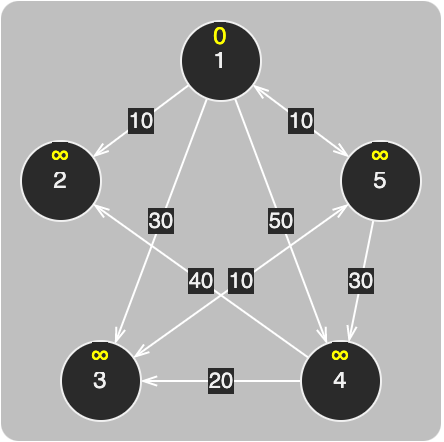

The diagram above was exported from draw.io. Its source (the exported page's mxGraphModel, read from the mxfile embedded in the PNG):
<mxGraphModel dx="610" dy="873" grid="1" gridSize="10" guides="1" tooltips="1" connect="1" arrows="1" fold="1" page="0" pageScale="1" pageWidth="827" pageHeight="1169" background="#ffffff" math="0" shadow="0">
  <root>
    <mxCell id="0" />
    <mxCell id="1" parent="0" />
    <mxCell id="2" value="" style="rounded=1;whiteSpace=wrap;html=1;strokeColor=none;fontSize=9;fillColor=default;opacity=30;arcSize=4;" vertex="1" parent="1">
      <mxGeometry x="1990" y="-130" width="220" height="220" as="geometry" />
    </mxCell>
    <mxCell id="3" value="10" style="rounded=0;orthogonalLoop=1;jettySize=auto;html=1;strokeColor=#FFFFFF;endArrow=openThin;endFill=0;" edge="1" source="7" target="8" parent="1">
      <mxGeometry relative="1" as="geometry" />
    </mxCell>
    <mxCell id="4" value="30" style="edgeStyle=none;rounded=0;orthogonalLoop=1;jettySize=auto;html=1;strokeColor=#FFFFFF;endArrow=openThin;endFill=0;" edge="1" source="7" target="15" parent="1">
      <mxGeometry relative="1" as="geometry" />
    </mxCell>
    <mxCell id="5" value="50" style="edgeStyle=none;rounded=0;orthogonalLoop=1;jettySize=auto;html=1;strokeColor=#FFFFFF;endArrow=openThin;endFill=0;" edge="1" source="7" target="13" parent="1">
      <mxGeometry relative="1" as="geometry" />
    </mxCell>
    <mxCell id="6" value="10" style="edgeStyle=none;rounded=0;orthogonalLoop=1;jettySize=auto;html=1;strokeColor=#FFFFFF;endArrow=openThin;endFill=0;startArrow=openThin;startFill=0;" edge="1" source="7" target="10" parent="1">
      <mxGeometry relative="1" as="geometry" />
    </mxCell>
    <mxCell id="7" value="1" style="ellipse;whiteSpace=wrap;html=1;aspect=fixed;" vertex="1" parent="1">
      <mxGeometry x="2080" y="-120" width="40" height="40" as="geometry" />
    </mxCell>
    <mxCell id="8" value="2" style="ellipse;whiteSpace=wrap;html=1;aspect=fixed;" vertex="1" parent="1">
      <mxGeometry x="2000" y="-60" width="40" height="40" as="geometry" />
    </mxCell>
    <mxCell id="9" value="30" style="edgeStyle=none;rounded=0;orthogonalLoop=1;jettySize=auto;html=1;strokeColor=#FFFFFF;endArrow=openThin;endFill=0;" edge="1" source="10" target="13" parent="1">
      <mxGeometry relative="1" as="geometry" />
    </mxCell>
    <mxCell id="10" value="5" style="ellipse;whiteSpace=wrap;html=1;aspect=fixed;" vertex="1" parent="1">
      <mxGeometry x="2160" y="-60" width="40" height="40" as="geometry" />
    </mxCell>
    <mxCell id="11" value="20" style="edgeStyle=none;rounded=0;orthogonalLoop=1;jettySize=auto;html=1;strokeColor=#FFFFFF;endArrow=openThin;endFill=0;" edge="1" source="13" target="15" parent="1">
      <mxGeometry relative="1" as="geometry" />
    </mxCell>
    <mxCell id="12" value="40" style="edgeStyle=none;rounded=0;orthogonalLoop=1;jettySize=auto;html=1;strokeColor=#FFFFFF;endArrow=openThin;endFill=0;" edge="1" source="13" target="8" parent="1">
      <mxGeometry relative="1" as="geometry" />
    </mxCell>
    <mxCell id="13" value="4" style="ellipse;whiteSpace=wrap;html=1;aspect=fixed;" vertex="1" parent="1">
      <mxGeometry x="2140" y="40" width="40" height="40" as="geometry" />
    </mxCell>
    <mxCell id="14" value="10" style="edgeStyle=none;rounded=0;orthogonalLoop=1;jettySize=auto;html=1;strokeColor=#FFFFFF;startArrow=openThin;startFill=0;endArrow=openThin;endFill=0;" edge="1" source="15" target="10" parent="1">
      <mxGeometry relative="1" as="geometry" />
    </mxCell>
    <mxCell id="15" value="3" style="ellipse;whiteSpace=wrap;html=1;aspect=fixed;" vertex="1" parent="1">
      <mxGeometry x="2020" y="40" width="40" height="40" as="geometry" />
    </mxCell>
    <mxCell id="16" value="&lt;meta charset=&quot;utf-8&quot;&gt;&lt;span style=&quot;color: rgb(255, 255, 0); font-family: Helvetica; font-size: 12px; font-style: normal; font-variant-ligatures: normal; font-variant-caps: normal; font-weight: 400; letter-spacing: normal; orphans: 2; text-align: center; text-indent: 0px; text-transform: none; widows: 2; word-spacing: 0px; -webkit-text-stroke-width: 0px; background-color: rgb(42, 42, 42); text-decoration-thickness: initial; text-decoration-style: initial; text-decoration-color: initial; float: none; display: inline !important;&quot;&gt;0&lt;/span&gt;" style="rounded=0;whiteSpace=wrap;html=1;labelBackgroundColor=default;fontColor=default;fillColor=none;strokeColor=none;" vertex="1" parent="1">
      <mxGeometry x="2080" y="-122" width="40" height="20" as="geometry" />
    </mxCell>
    <mxCell id="17" value="&lt;span style=&quot;color: rgb(255, 255, 0); font-family: Helvetica; font-size: 12px; font-style: normal; font-variant-ligatures: normal; font-variant-caps: normal; font-weight: 400; letter-spacing: normal; orphans: 2; text-align: center; text-indent: 0px; text-transform: none; widows: 2; word-spacing: 0px; -webkit-text-stroke-width: 0px; background-color: rgb(42, 42, 42); text-decoration-thickness: initial; text-decoration-style: initial; text-decoration-color: initial; float: none; display: inline !important;&quot;&gt;∞&lt;/span&gt;" style="rounded=0;whiteSpace=wrap;html=1;labelBackgroundColor=default;fontColor=default;fillColor=none;strokeColor=none;" vertex="1" parent="1">
      <mxGeometry x="2160" y="-62" width="40" height="20" as="geometry" />
    </mxCell>
    <mxCell id="18" value="&lt;span style=&quot;color: rgb(255, 255, 0); font-family: Helvetica; font-size: 12px; font-style: normal; font-variant-ligatures: normal; font-variant-caps: normal; font-weight: 400; letter-spacing: normal; orphans: 2; text-align: center; text-indent: 0px; text-transform: none; widows: 2; word-spacing: 0px; -webkit-text-stroke-width: 0px; background-color: rgb(42, 42, 42); text-decoration-thickness: initial; text-decoration-style: initial; text-decoration-color: initial; float: none; display: inline !important;&quot;&gt;∞&lt;/span&gt;" style="rounded=0;whiteSpace=wrap;html=1;labelBackgroundColor=default;fontColor=default;fillColor=none;strokeColor=none;" vertex="1" parent="1">
      <mxGeometry x="2140" y="38" width="40" height="20" as="geometry" />
    </mxCell>
    <mxCell id="19" value="&lt;span style=&quot;color: rgb(255, 255, 0); font-family: Helvetica; font-size: 12px; font-style: normal; font-variant-ligatures: normal; font-variant-caps: normal; font-weight: 400; letter-spacing: normal; orphans: 2; text-align: center; text-indent: 0px; text-transform: none; widows: 2; word-spacing: 0px; -webkit-text-stroke-width: 0px; background-color: rgb(42, 42, 42); text-decoration-thickness: initial; text-decoration-style: initial; text-decoration-color: initial; float: none; display: inline !important;&quot;&gt;∞&lt;/span&gt;" style="rounded=0;whiteSpace=wrap;html=1;labelBackgroundColor=default;fontColor=default;fillColor=none;strokeColor=none;" vertex="1" parent="1">
      <mxGeometry x="2020" y="38" width="40" height="20" as="geometry" />
    </mxCell>
    <mxCell id="20" value="&lt;span style=&quot;color: rgb(255, 255, 0); font-family: Helvetica; font-size: 12px; font-style: normal; font-variant-ligatures: normal; font-variant-caps: normal; font-weight: 400; letter-spacing: normal; orphans: 2; text-align: center; text-indent: 0px; text-transform: none; widows: 2; word-spacing: 0px; -webkit-text-stroke-width: 0px; background-color: rgb(42, 42, 42); text-decoration-thickness: initial; text-decoration-style: initial; text-decoration-color: initial; float: none; display: inline !important;&quot;&gt;∞&lt;/span&gt;" style="rounded=0;whiteSpace=wrap;html=1;labelBackgroundColor=default;fontColor=default;fillColor=none;strokeColor=none;" vertex="1" parent="1">
      <mxGeometry x="2000" y="-62" width="40" height="20" as="geometry" />
    </mxCell>
  </root>
</mxGraphModel>